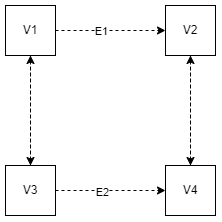

The diagram above was exported from draw.io. Its source (the exported page's mxGraphModel, read from the mxfile embedded in the PNG):
<mxGraphModel dx="978" dy="571" grid="1" gridSize="10" guides="1" tooltips="1" connect="1" arrows="1" fold="1" page="1" pageScale="1" pageWidth="850" pageHeight="1100" math="0" shadow="0">
  <root>
    <mxCell id="0" />
    <mxCell id="1" parent="0" />
    <mxCell id="vYqsyOVusglxMEdmqUQt-5" style="edgeStyle=orthogonalEdgeStyle;rounded=0;orthogonalLoop=1;jettySize=auto;html=1;dashed=1;" edge="1" parent="1" source="vYqsyOVusglxMEdmqUQt-3" target="vYqsyOVusglxMEdmqUQt-6">
      <mxGeometry relative="1" as="geometry">
        <mxPoint x="270" y="145" as="targetPoint" />
      </mxGeometry>
    </mxCell>
    <mxCell id="vYqsyOVusglxMEdmqUQt-18" value="E1" style="edgeLabel;html=1;align=center;verticalAlign=middle;resizable=0;points=[];" vertex="1" connectable="0" parent="vYqsyOVusglxMEdmqUQt-5">
      <mxGeometry x="-0.1674" y="-1" relative="1" as="geometry">
        <mxPoint as="offset" />
      </mxGeometry>
    </mxCell>
    <mxCell id="vYqsyOVusglxMEdmqUQt-15" style="edgeStyle=orthogonalEdgeStyle;rounded=0;orthogonalLoop=1;jettySize=auto;html=1;entryX=0.5;entryY=0;entryDx=0;entryDy=0;dashed=1;" edge="1" parent="1" source="vYqsyOVusglxMEdmqUQt-3" target="vYqsyOVusglxMEdmqUQt-10">
      <mxGeometry relative="1" as="geometry" />
    </mxCell>
    <mxCell id="vYqsyOVusglxMEdmqUQt-3" value="V1" style="whiteSpace=wrap;html=1;aspect=fixed;" vertex="1" parent="1">
      <mxGeometry x="160" y="120" width="50" height="50" as="geometry" />
    </mxCell>
    <mxCell id="vYqsyOVusglxMEdmqUQt-7" style="edgeStyle=orthogonalEdgeStyle;rounded=0;orthogonalLoop=1;jettySize=auto;html=1;dashed=1;" edge="1" parent="1" source="vYqsyOVusglxMEdmqUQt-6" target="vYqsyOVusglxMEdmqUQt-8">
      <mxGeometry relative="1" as="geometry">
        <mxPoint x="345" y="280" as="targetPoint" />
      </mxGeometry>
    </mxCell>
    <mxCell id="vYqsyOVusglxMEdmqUQt-6" value="V2" style="whiteSpace=wrap;html=1;aspect=fixed;" vertex="1" parent="1">
      <mxGeometry x="320" y="120" width="50" height="50" as="geometry" />
    </mxCell>
    <mxCell id="vYqsyOVusglxMEdmqUQt-12" style="edgeStyle=orthogonalEdgeStyle;rounded=0;orthogonalLoop=1;jettySize=auto;html=1;entryX=0.5;entryY=1;entryDx=0;entryDy=0;dashed=1;" edge="1" parent="1" source="vYqsyOVusglxMEdmqUQt-8" target="vYqsyOVusglxMEdmqUQt-6">
      <mxGeometry relative="1" as="geometry" />
    </mxCell>
    <mxCell id="vYqsyOVusglxMEdmqUQt-8" value="V4" style="whiteSpace=wrap;html=1;aspect=fixed;" vertex="1" parent="1">
      <mxGeometry x="320" y="280" width="50" height="50" as="geometry" />
    </mxCell>
    <mxCell id="vYqsyOVusglxMEdmqUQt-11" style="edgeStyle=orthogonalEdgeStyle;rounded=0;orthogonalLoop=1;jettySize=auto;html=1;dashed=1;" edge="1" parent="1" source="vYqsyOVusglxMEdmqUQt-10" target="vYqsyOVusglxMEdmqUQt-3">
      <mxGeometry relative="1" as="geometry" />
    </mxCell>
    <mxCell id="vYqsyOVusglxMEdmqUQt-17" style="edgeStyle=orthogonalEdgeStyle;rounded=0;orthogonalLoop=1;jettySize=auto;html=1;entryX=0;entryY=0.5;entryDx=0;entryDy=0;dashed=1;" edge="1" parent="1" source="vYqsyOVusglxMEdmqUQt-10" target="vYqsyOVusglxMEdmqUQt-8">
      <mxGeometry relative="1" as="geometry" />
    </mxCell>
    <mxCell id="vYqsyOVusglxMEdmqUQt-19" value="E2" style="edgeLabel;html=1;align=center;verticalAlign=middle;resizable=0;points=[];" vertex="1" connectable="0" parent="vYqsyOVusglxMEdmqUQt-17">
      <mxGeometry x="-0.1549" y="-2" relative="1" as="geometry">
        <mxPoint as="offset" />
      </mxGeometry>
    </mxCell>
    <mxCell id="vYqsyOVusglxMEdmqUQt-10" value="V3" style="whiteSpace=wrap;html=1;aspect=fixed;" vertex="1" parent="1">
      <mxGeometry x="160" y="280" width="50" height="50" as="geometry" />
    </mxCell>
  </root>
</mxGraphModel>